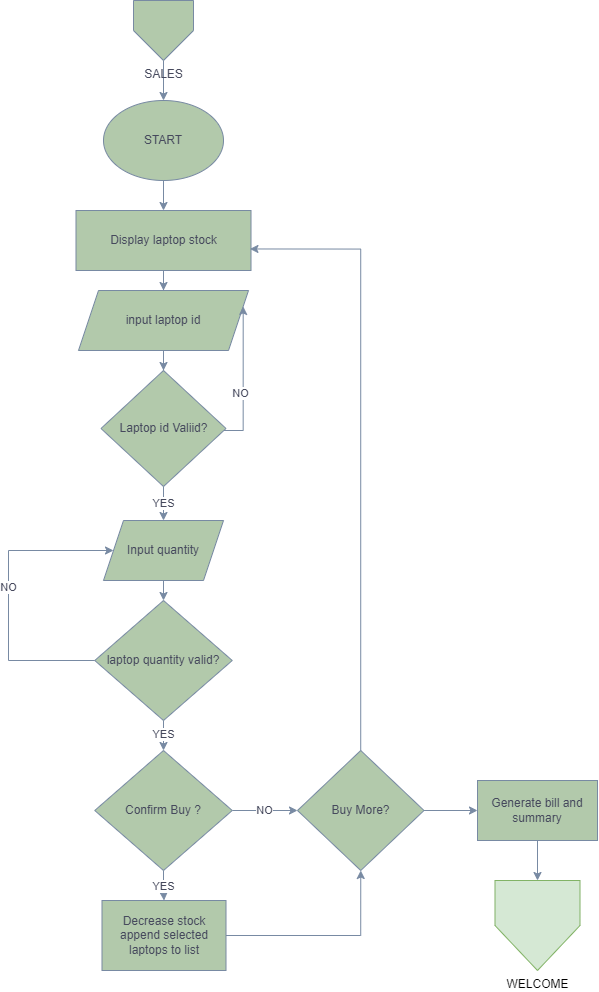

The diagram above was exported from draw.io. Its source (the exported page's mxGraphModel, read from the mxfile embedded in the PNG):
<mxGraphModel dx="1532" dy="876" grid="1" gridSize="10" guides="1" tooltips="1" connect="1" arrows="1" fold="1" page="1" pageScale="1" pageWidth="1169" pageHeight="827" math="0" shadow="0">
  <root>
    <mxCell id="0" />
    <mxCell id="1" parent="0" />
    <mxCell id="ot50ZRfm-BzXWVmVZZtM-1" style="edgeStyle=orthogonalEdgeStyle;rounded=0;orthogonalLoop=1;jettySize=auto;html=1;entryX=0.5;entryY=0;entryDx=0;entryDy=0;labelBackgroundColor=none;strokeColor=#788AA3;fontColor=default;" edge="1" parent="1" source="ot50ZRfm-BzXWVmVZZtM-2" target="ot50ZRfm-BzXWVmVZZtM-4">
      <mxGeometry relative="1" as="geometry" />
    </mxCell>
    <mxCell id="ot50ZRfm-BzXWVmVZZtM-2" value="SALES" style="verticalLabelPosition=bottom;verticalAlign=top;html=1;shape=offPageConnector;rounded=0;size=0.5;labelBackgroundColor=none;fillColor=#B2C9AB;strokeColor=#788AA3;fontColor=#46495D;" vertex="1" parent="1">
      <mxGeometry x="256" width="60" height="60" as="geometry" />
    </mxCell>
    <mxCell id="ot50ZRfm-BzXWVmVZZtM-3" value="" style="edgeStyle=orthogonalEdgeStyle;rounded=0;orthogonalLoop=1;jettySize=auto;html=1;labelBackgroundColor=none;strokeColor=#788AA3;fontColor=default;" edge="1" parent="1" source="ot50ZRfm-BzXWVmVZZtM-4" target="ot50ZRfm-BzXWVmVZZtM-6">
      <mxGeometry relative="1" as="geometry" />
    </mxCell>
    <mxCell id="ot50ZRfm-BzXWVmVZZtM-4" value="START" style="ellipse;whiteSpace=wrap;html=1;labelBackgroundColor=none;fillColor=#B2C9AB;strokeColor=#788AA3;fontColor=#46495D;" vertex="1" parent="1">
      <mxGeometry x="226" y="100" width="120" height="80" as="geometry" />
    </mxCell>
    <mxCell id="ot50ZRfm-BzXWVmVZZtM-5" value="" style="edgeStyle=orthogonalEdgeStyle;rounded=0;orthogonalLoop=1;jettySize=auto;html=1;labelBackgroundColor=none;strokeColor=#788AA3;fontColor=default;" edge="1" parent="1" source="ot50ZRfm-BzXWVmVZZtM-6" target="ot50ZRfm-BzXWVmVZZtM-8">
      <mxGeometry relative="1" as="geometry" />
    </mxCell>
    <mxCell id="ot50ZRfm-BzXWVmVZZtM-6" value="Display laptop stock" style="rounded=0;whiteSpace=wrap;html=1;labelBackgroundColor=none;fillColor=#B2C9AB;strokeColor=#788AA3;fontColor=#46495D;" vertex="1" parent="1">
      <mxGeometry x="198.5" y="210" width="175" height="60" as="geometry" />
    </mxCell>
    <mxCell id="jJjyW6es7OeKHV9riJTb-13" value="" style="edgeStyle=orthogonalEdgeStyle;rounded=0;orthogonalLoop=1;jettySize=auto;html=1;strokeColor=#788AA3;fontColor=#46495D;fillColor=#B2C9AB;" edge="1" parent="1" source="ot50ZRfm-BzXWVmVZZtM-8" target="jJjyW6es7OeKHV9riJTb-1">
      <mxGeometry relative="1" as="geometry" />
    </mxCell>
    <mxCell id="ot50ZRfm-BzXWVmVZZtM-8" value="input laptop id" style="shape=parallelogram;perimeter=parallelogramPerimeter;whiteSpace=wrap;html=1;fixedSize=1;labelBackgroundColor=none;fillColor=#B2C9AB;strokeColor=#788AA3;fontColor=#46495D;" vertex="1" parent="1">
      <mxGeometry x="201" y="290" width="170" height="60" as="geometry" />
    </mxCell>
    <mxCell id="jJjyW6es7OeKHV9riJTb-14" style="edgeStyle=orthogonalEdgeStyle;rounded=0;orthogonalLoop=1;jettySize=auto;html=1;entryX=1;entryY=0.25;entryDx=0;entryDy=0;strokeColor=#788AA3;fontColor=#46495D;fillColor=#B2C9AB;" edge="1" parent="1" source="jJjyW6es7OeKHV9riJTb-1" target="ot50ZRfm-BzXWVmVZZtM-8">
      <mxGeometry relative="1" as="geometry">
        <Array as="points">
          <mxPoint x="366" y="430" />
        </Array>
      </mxGeometry>
    </mxCell>
    <mxCell id="jJjyW6es7OeKHV9riJTb-15" value="NO" style="edgeLabel;html=1;align=center;verticalAlign=middle;resizable=0;points=[];fontColor=#46495D;" vertex="1" connectable="0" parent="jJjyW6es7OeKHV9riJTb-14">
      <mxGeometry x="-0.2141" y="3" relative="1" as="geometry">
        <mxPoint as="offset" />
      </mxGeometry>
    </mxCell>
    <mxCell id="jJjyW6es7OeKHV9riJTb-17" value="YES" style="edgeStyle=orthogonalEdgeStyle;rounded=0;orthogonalLoop=1;jettySize=auto;html=1;strokeColor=#788AA3;fontColor=#46495D;fillColor=#B2C9AB;" edge="1" parent="1" source="jJjyW6es7OeKHV9riJTb-1" target="jJjyW6es7OeKHV9riJTb-16">
      <mxGeometry relative="1" as="geometry" />
    </mxCell>
    <mxCell id="jJjyW6es7OeKHV9riJTb-1" value="Laptop id Valiid?" style="rhombus;whiteSpace=wrap;html=1;strokeColor=#788AA3;fontColor=#46495D;fillColor=#B2C9AB;" vertex="1" parent="1">
      <mxGeometry x="223.5" y="370" width="125" height="116" as="geometry" />
    </mxCell>
    <mxCell id="jJjyW6es7OeKHV9riJTb-19" value="" style="edgeStyle=orthogonalEdgeStyle;rounded=0;orthogonalLoop=1;jettySize=auto;html=1;strokeColor=#788AA3;fontColor=#46495D;fillColor=#B2C9AB;" edge="1" parent="1" source="jJjyW6es7OeKHV9riJTb-16" target="jJjyW6es7OeKHV9riJTb-18">
      <mxGeometry relative="1" as="geometry" />
    </mxCell>
    <mxCell id="jJjyW6es7OeKHV9riJTb-16" value="Input quantity" style="shape=parallelogram;perimeter=parallelogramPerimeter;whiteSpace=wrap;html=1;fixedSize=1;fillColor=#B2C9AB;strokeColor=#788AA3;fontColor=#46495D;" vertex="1" parent="1">
      <mxGeometry x="226" y="520" width="120" height="60" as="geometry" />
    </mxCell>
    <mxCell id="jJjyW6es7OeKHV9riJTb-25" value="YES" style="edgeStyle=orthogonalEdgeStyle;rounded=0;orthogonalLoop=1;jettySize=auto;html=1;strokeColor=#788AA3;fontColor=#46495D;fillColor=#B2C9AB;" edge="1" parent="1" source="jJjyW6es7OeKHV9riJTb-18" target="jJjyW6es7OeKHV9riJTb-24">
      <mxGeometry relative="1" as="geometry" />
    </mxCell>
    <mxCell id="jJjyW6es7OeKHV9riJTb-18" value="laptop quantity valid?" style="rhombus;whiteSpace=wrap;html=1;fillColor=#B2C9AB;strokeColor=#788AA3;fontColor=#46495D;" vertex="1" parent="1">
      <mxGeometry x="217.25" y="600" width="137.5" height="120" as="geometry" />
    </mxCell>
    <mxCell id="jJjyW6es7OeKHV9riJTb-22" value="" style="endArrow=classic;html=1;rounded=0;strokeColor=#788AA3;fontColor=#46495D;fillColor=#B2C9AB;exitX=0;exitY=0.5;exitDx=0;exitDy=0;entryX=0;entryY=0.5;entryDx=0;entryDy=0;" edge="1" parent="1" source="jJjyW6es7OeKHV9riJTb-18" target="jJjyW6es7OeKHV9riJTb-16">
      <mxGeometry width="50" height="50" relative="1" as="geometry">
        <mxPoint x="341" y="620" as="sourcePoint" />
        <mxPoint x="391" y="570" as="targetPoint" />
        <Array as="points">
          <mxPoint x="131" y="660" />
          <mxPoint x="131" y="550" />
        </Array>
      </mxGeometry>
    </mxCell>
    <mxCell id="jJjyW6es7OeKHV9riJTb-23" value="NO" style="edgeLabel;html=1;align=center;verticalAlign=middle;resizable=0;points=[];fontColor=#46495D;" vertex="1" connectable="0" parent="jJjyW6es7OeKHV9riJTb-22">
      <mxGeometry x="0.0639" y="1" relative="1" as="geometry">
        <mxPoint as="offset" />
      </mxGeometry>
    </mxCell>
    <mxCell id="jJjyW6es7OeKHV9riJTb-27" value="YES" style="edgeStyle=orthogonalEdgeStyle;rounded=0;orthogonalLoop=1;jettySize=auto;html=1;strokeColor=#788AA3;fontColor=#46495D;fillColor=#B2C9AB;" edge="1" parent="1" source="jJjyW6es7OeKHV9riJTb-24" target="jJjyW6es7OeKHV9riJTb-26">
      <mxGeometry relative="1" as="geometry" />
    </mxCell>
    <mxCell id="jJjyW6es7OeKHV9riJTb-29" value="NO" style="edgeStyle=orthogonalEdgeStyle;rounded=0;orthogonalLoop=1;jettySize=auto;html=1;strokeColor=#788AA3;fontColor=#46495D;fillColor=#B2C9AB;" edge="1" parent="1" source="jJjyW6es7OeKHV9riJTb-24" target="jJjyW6es7OeKHV9riJTb-28">
      <mxGeometry relative="1" as="geometry" />
    </mxCell>
    <mxCell id="jJjyW6es7OeKHV9riJTb-24" value="Confirm Buy ?" style="rhombus;whiteSpace=wrap;html=1;fillColor=#B2C9AB;strokeColor=#788AA3;fontColor=#46495D;" vertex="1" parent="1">
      <mxGeometry x="217.25" y="750" width="137.5" height="120" as="geometry" />
    </mxCell>
    <mxCell id="jJjyW6es7OeKHV9riJTb-30" style="edgeStyle=orthogonalEdgeStyle;rounded=0;orthogonalLoop=1;jettySize=auto;html=1;entryX=0.5;entryY=1;entryDx=0;entryDy=0;strokeColor=#788AA3;fontColor=#46495D;fillColor=#B2C9AB;" edge="1" parent="1" source="jJjyW6es7OeKHV9riJTb-26" target="jJjyW6es7OeKHV9riJTb-28">
      <mxGeometry relative="1" as="geometry" />
    </mxCell>
    <mxCell id="jJjyW6es7OeKHV9riJTb-26" value="Decrease stock&lt;br&gt;append selected laptops to list" style="whiteSpace=wrap;html=1;fillColor=#B2C9AB;strokeColor=#788AA3;fontColor=#46495D;" vertex="1" parent="1">
      <mxGeometry x="224.5" y="900" width="124" height="70" as="geometry" />
    </mxCell>
    <mxCell id="jJjyW6es7OeKHV9riJTb-31" style="edgeStyle=orthogonalEdgeStyle;rounded=0;orthogonalLoop=1;jettySize=auto;html=1;entryX=0.994;entryY=0.641;entryDx=0;entryDy=0;entryPerimeter=0;strokeColor=#788AA3;fontColor=#46495D;fillColor=#B2C9AB;" edge="1" parent="1" source="jJjyW6es7OeKHV9riJTb-28" target="ot50ZRfm-BzXWVmVZZtM-6">
      <mxGeometry relative="1" as="geometry">
        <Array as="points">
          <mxPoint x="483" y="249" />
        </Array>
      </mxGeometry>
    </mxCell>
    <mxCell id="jJjyW6es7OeKHV9riJTb-33" value="" style="edgeStyle=orthogonalEdgeStyle;rounded=0;orthogonalLoop=1;jettySize=auto;html=1;strokeColor=#788AA3;fontColor=#46495D;fillColor=#B2C9AB;" edge="1" parent="1" source="jJjyW6es7OeKHV9riJTb-28" target="jJjyW6es7OeKHV9riJTb-32">
      <mxGeometry relative="1" as="geometry" />
    </mxCell>
    <mxCell id="jJjyW6es7OeKHV9riJTb-28" value="Buy More?" style="rhombus;whiteSpace=wrap;html=1;fillColor=#B2C9AB;strokeColor=#788AA3;fontColor=#46495D;" vertex="1" parent="1">
      <mxGeometry x="420" y="750" width="126.5" height="120" as="geometry" />
    </mxCell>
    <mxCell id="0aDTiwVL2RnA-gzS2gN6-2" value="" style="edgeStyle=orthogonalEdgeStyle;rounded=0;orthogonalLoop=1;jettySize=auto;html=1;strokeColor=#788AA3;fontColor=#46495D;fillColor=#B2C9AB;" edge="1" parent="1" source="jJjyW6es7OeKHV9riJTb-32" target="0aDTiwVL2RnA-gzS2gN6-1">
      <mxGeometry relative="1" as="geometry" />
    </mxCell>
    <mxCell id="jJjyW6es7OeKHV9riJTb-32" value="Generate bill and summary" style="whiteSpace=wrap;html=1;fillColor=#B2C9AB;strokeColor=#788AA3;fontColor=#46495D;" vertex="1" parent="1">
      <mxGeometry x="600" y="780" width="120" height="60" as="geometry" />
    </mxCell>
    <mxCell id="0aDTiwVL2RnA-gzS2gN6-1" value="WELCOME&lt;br&gt;" style="verticalLabelPosition=bottom;verticalAlign=top;html=1;shape=offPageConnector;rounded=0;size=0.5;fillColor=#d5e8d4;strokeColor=#82b366;" vertex="1" parent="1">
      <mxGeometry x="617.5" y="880" width="85" height="90" as="geometry" />
    </mxCell>
  </root>
</mxGraphModel>